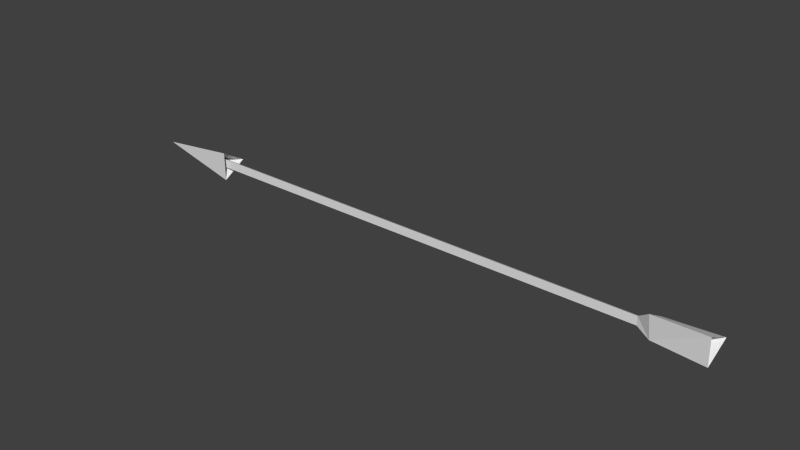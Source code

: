 # Source: fleche.blend  (saved by Blender 2.63.0; exported with 4.5.12 LTS)
import bpy
from mathutils import Matrix  # noqa: F401  (used for matrix-valued properties, if any)

bpy.ops.wm.read_factory_settings(use_empty=True)
scene = bpy.context.scene
scene.name = 'Scene'

# ---- collections
col_collection_1 = bpy.data.collections.new('Collection 1'); scene.collection.children.link(col_collection_1)

# ---- world
world_world = bpy.data.worlds.new('World'); scene.world = world_world
world_world.color = (0.05088, 0.05088, 0.05088)
world_world.use_sun_shadow = False
world_world.sun_shadow_jitter_overblur = 0.0
world_world.cycles.sampling_method = 'MANUAL'
world_world.cycles.sample_map_resolution = 256

# ---- meshes
me_circle = bpy.data.meshes.new('Circle')
me_circle.from_pydata([(5.116e-07, 0.04785, -2.594), (-0.04143, -0.02392, -2.594), (0.04144, -0.02392, -2.594), (-3.796e-07, 0.04784, 1.983), (-0.04144, -0.02392, 1.983), (0.04143, -0.02392, 1.983), (0.1378, -0.08345, 1.831), (-0.000867, 0.154, 1.831), (-0.1414, -0.08265, 1.831), (-0.002789, 0.0003031, 2.7), (6.297e-07, 0.1887, -3.201), (5.327e-07, 0.1481, -2.703), (0.1374, -0.08802, -3.201), (0.1321, -0.08257, -2.711), (-0.1272, -0.07304, -3.2), (-0.1006, -0.05724, -2.722), (-0.04573, -0.02565, -3.085), (0.04262, -0.02434, -3.087), (6.075e-07, 0.04803, -3.087)], [], [(5, 2, 0, 3), (4, 3, 0, 1), (5, 4, 1, 2), (9, 8, 6), (9, 6, 7), (7, 8, 9), (5, 6, 8, 4), (6, 5, 3, 7), (4, 8, 7, 3), (14, 16, 17, 12), (16, 18, 17), (10, 18, 16, 14), (12, 17, 18, 10), (13, 12, 10, 11), (13, 11, 0, 2), (11, 10, 14, 15), (1, 0, 11, 15), (15, 14, 12, 13), (2, 1, 15, 13)])
_uv = me_circle.uv_layers.new(name='UVMap')
_uv.uv.foreach_set('vector', [0.8166, 0.9437, 0.05924, 0.2907, 0.07106, 0.277, 0.8284, 0.93, 0.8403, 0.9163, 0.8284, 0.93, 0.07106, 0.277, 0.08289, 0.2633, 0.8521, 0.9025, 0.8403, 0.9163, 0.08289, 0.2633, 0.09471, 0.2496, 0.4505, 0.9324, 0.4324, 0.7403, 0.4933, 0.7442, 0.4505, 0.9324, 0.3232, 0.7873, 0.3742, 0.7555, 0.3742, 0.7555, 0.4324, 0.7403, 0.4505, 0.9324, 0.4745, 0.7074, 0.4933, 0.7442, 0.4324, 0.7403, 0.4564, 0.7063, 0.3232, 0.7873, 0.3232, 0.746, 0.3386, 0.7364, 0.3742, 0.7555, 0.402, 0.7118, 0.4324, 0.7403, 0.3742, 0.7555, 0.3845, 0.7164, 0.3626, 0.6689, 0.374, 0.6386, 0.3625, 0.623, 0.3271, 0.6231, 0.2412, 0.5695, 0.2834, 0.5474, 0.2834, 0.5935, 0.2782, 0.5745, 0.2642, 0.5334, 0.2452, 0.525, 0.2154, 0.5442, 0.3271, 0.6231, 0.3315, 0.5873, 0.3186, 0.5737, 0.2782, 0.5745, 0.2542, 0.6917, 0.3271, 0.6231, 0.2782, 0.5745, 0.2175, 0.6666, 0.2542, 0.6917, 0.2175, 0.6666, 0.2034, 0.6949, 0.2306, 0.7094, 0.2175, 0.6666, 0.2782, 0.5745, 0.2154, 0.5442, 0.1707, 0.6499, 0.1751, 0.6962, 0.2034, 0.6949, 0.2175, 0.6666, 0.1707, 0.6499, 0.2767, 0.7289, 0.3626, 0.6689, 0.3271, 0.6231, 0.2542, 0.6917, 0.2306, 0.7094, 0.2394, 0.7289, 0.2767, 0.7289, 0.2542, 0.6917])
me_circle.use_remesh_preserve_volume = False
me_circle.use_remesh_preserve_attributes = False
me_circle.use_mirror_vertex_groups = False
me_circle.update()

# ---- objects
ob_circle = bpy.data.objects.new('Circle', me_circle)

# ---- transforms, parenting, visibility, modifiers, constraints
ob_circle.location = (0.0, 0.0, 0.0)
ob_circle.rotation_euler = (-1.344e-07, -1.571, 0.0)
ob_circle.lineart.crease_threshold = 0.0

# ---- collection membership
col_collection_1.objects.link(ob_circle)

# ---- scene / render settings (as saved in the file)
scene.frame_start = 1; scene.frame_end = 250; scene.frame_set(1)
scene.render.engine = 'BLENDER_EEVEE_NEXT'
scene.render.image_settings.color_mode = 'RGB'
scene.render.image_settings.compression = 90
scene.render.resolution_percentage = 50
scene.render.dither_intensity = 0.0
scene.render.bake_margin = 2
scene.render.bake_bias = 0.0
scene.cycles.use_denoising = False
scene.cycles.samples = 10
scene.cycles.sampling_pattern = 'TABULATED_SOBOL'
scene.cycles.light_sampling_threshold = 0.0
scene.cycles.use_adaptive_sampling = False
scene.cycles.use_light_tree = False
scene.cycles.blur_glossy = 0.0
scene.cycles.volume_bounces = 1
scene.cycles.pixel_filter_type = 'GAUSSIAN'
scene.cycles.sample_clamp_indirect = 0.0
scene.view_settings.view_transform = 'Standard'
bpy.context.view_layer.update()

# ---- added for rendering (the .blend has no active camera and no usable light): camera, sun
cam_auto = bpy.data.cameras.new('AutoCamera')
cam_auto.lens = 50.0
cam_auto.sensor_width = 36.0
cam_auto.clip_end = 1000.0
ob_auto_camera = bpy.data.objects.new('AutoCamera', cam_auto)
scene.collection.objects.link(ob_auto_camera)
ob_auto_camera.location = (5.72187, -6.51519, 4.37521)
ob_auto_camera.rotation_euler = (1.09748, -7.21219e-08, 0.694738)
scene.camera = ob_auto_camera
light_auto_sun = bpy.data.lights.new('AutoSun', 'SUN')
light_auto_sun.energy = 3.0
light_auto_sun.angle = 0.0523599
ob_auto_sun = bpy.data.objects.new('AutoSun', light_auto_sun)
scene.collection.objects.link(ob_auto_sun)
ob_auto_sun.rotation_euler = (0.872665, 0.174533, 0.523599)
bpy.context.view_layer.update()
